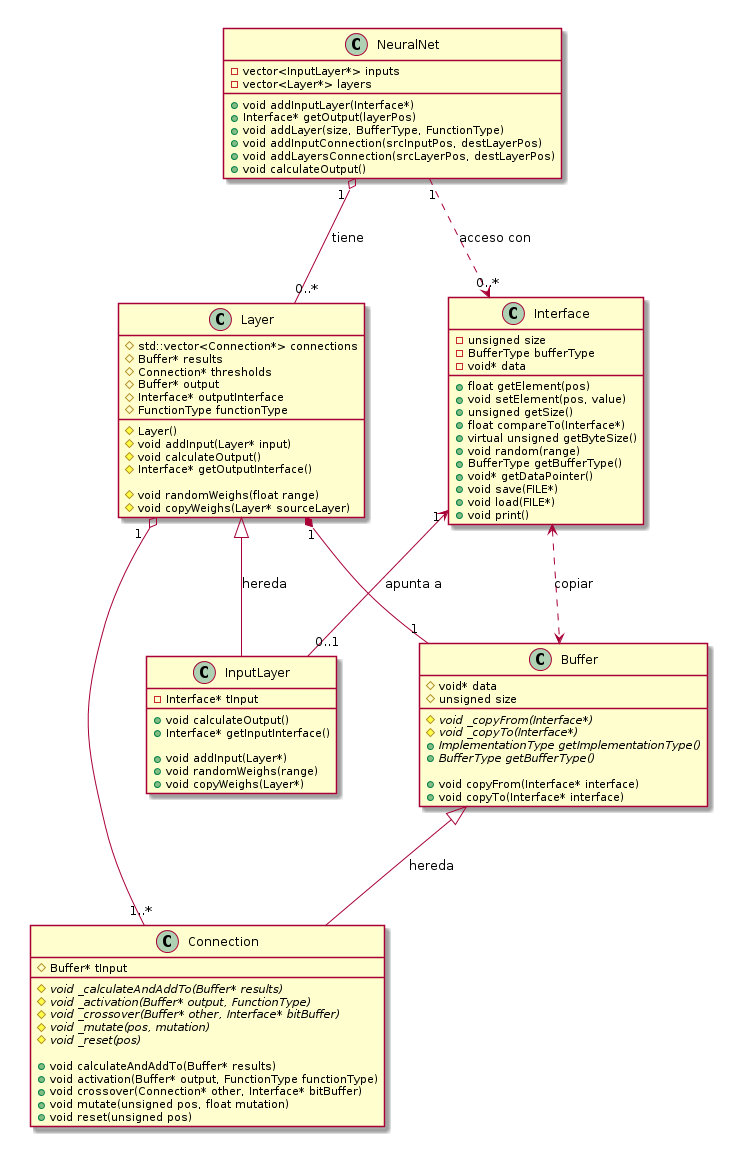

The diagram above was rendered by PlantUML. Its source (embedded in the PNG):
@startuml img/uml/classNeural.png

NeuralNet "1" o-- "0..*" Layer : tiene

NeuralNet "1" ..> "0..*" Interface : acceso con

Layer "1" o-- "1..*" Connection

Layer "1" *-- "1" Buffer

Interface <..> Buffer : copiar

Buffer <|-- Connection : hereda

class Interface "1" <-- "0..1" InputLayer : apunta a

Layer <|-- InputLayer : hereda

class NeuralNet{
    -vector<InputLayer*> inputs
    -vector<Layer*> layers
    +void addInputLayer(Interface*)
    +Interface* getOutput(layerPos)
    +void addLayer(size, BufferType, FunctionType)
    +void addInputConnection(srcInputPos, destLayerPos)
    +void addLayersConnection(srcLayerPos, destLayerPos)
    +void calculateOutput()
}

class Interface{
    -unsigned size
    -BufferType bufferType
    -void* data
    +float getElement(pos)
    +void setElement(pos, value)
    +unsigned getSize()
    +float compareTo(Interface*)
    +virtual unsigned getByteSize()
    +void random(range)
    +BufferType getBufferType()
    +void* getDataPointer()
    +void save(FILE*)
    +void load(FILE*)
    +void print()
}

class Buffer{
    #void* data
    #unsigned size
    #{abstract} void _copyFrom(Interface*)
    #{abstract} void _copyTo(Interface*)
    +{abstract} ImplementationType getImplementationType()
    +{abstract} BufferType getBufferType()

    +void copyFrom(Interface* interface)
    +void copyTo(Interface* interface)
}

class Connection{
    #Buffer* tInput

    #{abstract} void _calculateAndAddTo(Buffer* results)
    #{abstract} void _activation(Buffer* output, FunctionType)
    #{abstract} void _crossover(Buffer* other, Interface* bitBuffer)
    #{abstract} void _mutate(pos, mutation)
    #{abstract} void _reset(pos)

    +void calculateAndAddTo(Buffer* results)
    +void activation(Buffer* output, FunctionType functionType)
    +void crossover(Connection* other, Interface* bitBuffer)
    +void mutate(unsigned pos, float mutation)
    +void reset(unsigned pos)
}

class Layer{
    #Layer()
    #std::vector<Connection*> connections
    #Buffer* results
    #Connection* thresholds
    #Buffer* output
    #Interface* outputInterface
    #FunctionType functionType

    #void addInput(Layer* input)
    #void calculateOutput()
    #Interface* getOutputInterface()

    #void randomWeighs(float range)
    #void copyWeighs(Layer* sourceLayer)
}

class InputLayer{
    -Interface* tInput

    +void calculateOutput()
    +Interface* getInputInterface()

    +void addInput(Layer*)
    +void randomWeighs(range)
    +void copyWeighs(Layer*)

}

@enduml